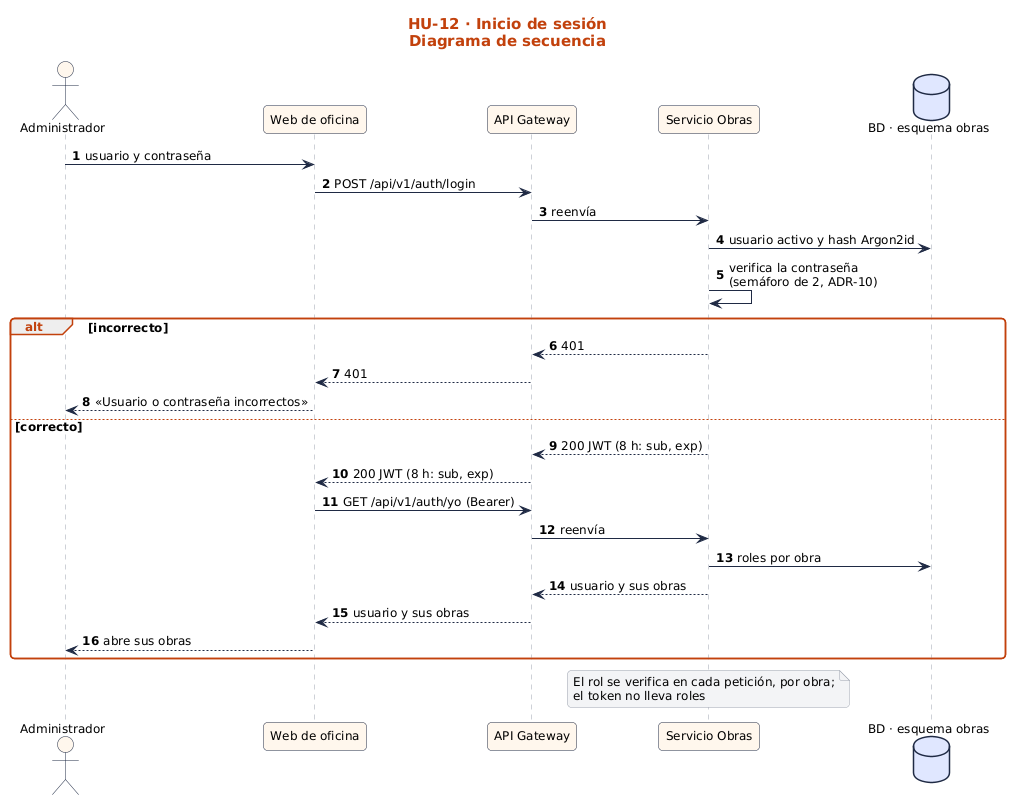

The diagram above was rendered by PlantUML. Its source (embedded in the PNG):
@startuml
!include ../../estilo.iuml
title HU-12 · Inicio de sesión\nDiagrama de secuencia
autonumber
actor "Administrador" as U
participant "Web de oficina" as UI
participant "API Gateway" as GW
participant "Servicio Obras" as SO
database "BD · esquema obras" as BD
U -> UI : usuario y contraseña
UI -> GW : POST /api/v1/auth/login
GW -> SO : reenvía
SO -> BD : usuario activo y hash Argon2id
SO -> SO : verifica la contraseña\n(semáforo de 2, ADR-10)
alt incorrecto
  SO --> GW : 401
  GW --> UI : 401
  UI --> U : «Usuario o contraseña incorrectos»
else correcto
  SO --> GW : 200 JWT (8 h: sub, exp)
  GW --> UI : 200 JWT (8 h: sub, exp)
  UI -> GW : GET /api/v1/auth/yo (Bearer)
  GW -> SO : reenvía
  SO -> BD : roles por obra
  SO --> GW : usuario y sus obras
  GW --> UI : usuario y sus obras
  UI --> U : abre sus obras
end
note over SO : El rol se verifica en cada petición, por obra;\nel token no lleva roles
@enduml